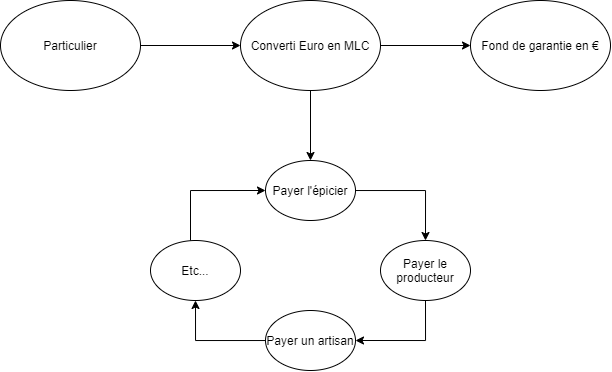

The diagram above was exported from draw.io. Its source (the exported page's mxGraphModel, read from the mxfile embedded in the PNG):
<mxGraphModel dx="952" dy="555" grid="1" gridSize="10" guides="1" tooltips="1" connect="1" arrows="1" fold="1" page="1" pageScale="1" pageWidth="827" pageHeight="1169" math="0" shadow="0">
  <root>
    <mxCell id="0" />
    <mxCell id="1" parent="0" />
    <mxCell id="hu5C4-hA0f62j5CsPtDT-3" style="edgeStyle=orthogonalEdgeStyle;rounded=0;orthogonalLoop=1;jettySize=auto;html=1;entryX=0;entryY=0.5;entryDx=0;entryDy=0;" edge="1" parent="1" source="hu5C4-hA0f62j5CsPtDT-1" target="hu5C4-hA0f62j5CsPtDT-2">
      <mxGeometry relative="1" as="geometry" />
    </mxCell>
    <mxCell id="hu5C4-hA0f62j5CsPtDT-1" value="Particulier" style="ellipse;whiteSpace=wrap;html=1;" vertex="1" parent="1">
      <mxGeometry x="50" y="70" width="140" height="90" as="geometry" />
    </mxCell>
    <mxCell id="hu5C4-hA0f62j5CsPtDT-5" style="edgeStyle=orthogonalEdgeStyle;rounded=0;orthogonalLoop=1;jettySize=auto;html=1;entryX=0;entryY=0.5;entryDx=0;entryDy=0;" edge="1" parent="1" source="hu5C4-hA0f62j5CsPtDT-2" target="hu5C4-hA0f62j5CsPtDT-4">
      <mxGeometry relative="1" as="geometry" />
    </mxCell>
    <mxCell id="hu5C4-hA0f62j5CsPtDT-8" style="edgeStyle=orthogonalEdgeStyle;rounded=0;orthogonalLoop=1;jettySize=auto;html=1;exitX=0.5;exitY=1;exitDx=0;exitDy=0;entryX=0.5;entryY=0;entryDx=0;entryDy=0;" edge="1" parent="1" source="hu5C4-hA0f62j5CsPtDT-2" target="hu5C4-hA0f62j5CsPtDT-7">
      <mxGeometry relative="1" as="geometry" />
    </mxCell>
    <mxCell id="hu5C4-hA0f62j5CsPtDT-2" value="Converti Euro en MLC" style="ellipse;whiteSpace=wrap;html=1;" vertex="1" parent="1">
      <mxGeometry x="290" y="70" width="140" height="90" as="geometry" />
    </mxCell>
    <mxCell id="hu5C4-hA0f62j5CsPtDT-4" value="Fond de garantie en €" style="ellipse;whiteSpace=wrap;html=1;" vertex="1" parent="1">
      <mxGeometry x="520" y="70" width="140" height="90" as="geometry" />
    </mxCell>
    <mxCell id="hu5C4-hA0f62j5CsPtDT-11" style="edgeStyle=orthogonalEdgeStyle;rounded=0;orthogonalLoop=1;jettySize=auto;html=1;" edge="1" parent="1" source="hu5C4-hA0f62j5CsPtDT-7" target="hu5C4-hA0f62j5CsPtDT-9">
      <mxGeometry relative="1" as="geometry" />
    </mxCell>
    <mxCell id="hu5C4-hA0f62j5CsPtDT-7" value="Payer l'épicier" style="ellipse;whiteSpace=wrap;html=1;" vertex="1" parent="1">
      <mxGeometry x="315" y="230" width="90" height="60" as="geometry" />
    </mxCell>
    <mxCell id="hu5C4-hA0f62j5CsPtDT-13" style="edgeStyle=orthogonalEdgeStyle;rounded=0;orthogonalLoop=1;jettySize=auto;html=1;entryX=1;entryY=0.5;entryDx=0;entryDy=0;" edge="1" parent="1" source="hu5C4-hA0f62j5CsPtDT-9" target="hu5C4-hA0f62j5CsPtDT-12">
      <mxGeometry relative="1" as="geometry">
        <Array as="points">
          <mxPoint x="475" y="410" />
        </Array>
      </mxGeometry>
    </mxCell>
    <mxCell id="hu5C4-hA0f62j5CsPtDT-9" value="Payer le producteur" style="ellipse;whiteSpace=wrap;html=1;" vertex="1" parent="1">
      <mxGeometry x="430" y="310" width="90" height="60" as="geometry" />
    </mxCell>
    <mxCell id="hu5C4-hA0f62j5CsPtDT-15" style="edgeStyle=orthogonalEdgeStyle;rounded=0;orthogonalLoop=1;jettySize=auto;html=1;entryX=0.5;entryY=1;entryDx=0;entryDy=0;" edge="1" parent="1" source="hu5C4-hA0f62j5CsPtDT-12" target="hu5C4-hA0f62j5CsPtDT-14">
      <mxGeometry relative="1" as="geometry" />
    </mxCell>
    <mxCell id="hu5C4-hA0f62j5CsPtDT-12" value="Payer un artisan" style="ellipse;whiteSpace=wrap;html=1;" vertex="1" parent="1">
      <mxGeometry x="315" y="380" width="90" height="60" as="geometry" />
    </mxCell>
    <mxCell id="hu5C4-hA0f62j5CsPtDT-16" style="edgeStyle=orthogonalEdgeStyle;rounded=0;orthogonalLoop=1;jettySize=auto;html=1;entryX=0;entryY=0.5;entryDx=0;entryDy=0;" edge="1" parent="1" source="hu5C4-hA0f62j5CsPtDT-14" target="hu5C4-hA0f62j5CsPtDT-7">
      <mxGeometry relative="1" as="geometry">
        <Array as="points">
          <mxPoint x="240" y="260" />
        </Array>
      </mxGeometry>
    </mxCell>
    <mxCell id="hu5C4-hA0f62j5CsPtDT-14" value="Etc..." style="ellipse;whiteSpace=wrap;html=1;" vertex="1" parent="1">
      <mxGeometry x="200" y="310" width="90" height="60" as="geometry" />
    </mxCell>
  </root>
</mxGraphModel>